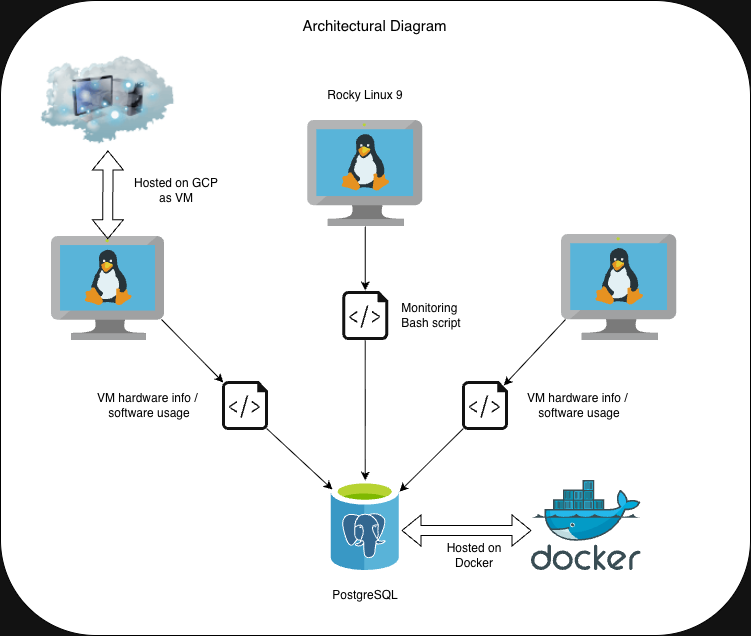

The diagram above was exported from draw.io. Its source (the exported page's mxGraphModel, read from the mxfile embedded in the PNG):
<mxGraphModel dx="1301" dy="2058" grid="1" gridSize="10" guides="1" tooltips="1" connect="1" arrows="1" fold="1" page="1" pageScale="1" pageWidth="827" pageHeight="1169" math="0" shadow="0">
  <root>
    <mxCell id="0" />
    <mxCell id="1" parent="0" />
    <mxCell id="4y7LSJc7-muyKrDTUJpJ-34" parent="1" style="rounded=1;whiteSpace=wrap;html=1;fillColor=light-dark(#FFFFFF,#FFFFFF);labelBackgroundColor=none;strokeColor=light-dark(#000000,#000000);fontColor=light-dark(#000000,#000000);" value="" vertex="1">
      <mxGeometry height="635" width="750" x="39" y="-50" as="geometry" />
    </mxCell>
    <mxCell id="4y7LSJc7-muyKrDTUJpJ-1" parent="1" style="image;sketch=0;aspect=fixed;html=1;points=[];align=center;fontSize=12;image=img/lib/mscae/Docker.svg;" value="" vertex="1">
      <mxGeometry height="90" width="109.76" x="570" y="430" as="geometry" />
    </mxCell>
    <mxCell id="4y7LSJc7-muyKrDTUJpJ-2" parent="1" style="image;sketch=0;aspect=fixed;html=1;points=[];align=center;fontSize=12;image=img/lib/mscae/VM_Linux.svg;" value="" vertex="1">
      <mxGeometry height="106" width="115.22" x="346.13" y="70" as="geometry" />
    </mxCell>
    <mxCell id="4y7LSJc7-muyKrDTUJpJ-3" parent="1" style="image;sketch=0;aspect=fixed;html=1;points=[];align=center;fontSize=12;image=img/lib/mscae/VM_Linux.svg;" value="" vertex="1">
      <mxGeometry height="106" width="115.22" x="600" y="184" as="geometry" />
    </mxCell>
    <mxCell id="4y7LSJc7-muyKrDTUJpJ-4" parent="1" style="image;sketch=0;aspect=fixed;html=1;points=[];align=center;fontSize=12;image=img/lib/mscae/VM_Linux.svg;" value="" vertex="1">
      <mxGeometry height="104" width="113.05" x="90" y="186" as="geometry" />
    </mxCell>
    <mxCell id="4y7LSJc7-muyKrDTUJpJ-5" parent="1" style="image;sketch=0;aspect=fixed;html=1;points=[];align=center;fontSize=12;image=img/lib/mscae/Azure_Database_for_PostgreSQL_servers.svg;" value="" vertex="1">
      <mxGeometry height="90" width="68.4" x="369.54" y="430" as="geometry" />
    </mxCell>
    <mxCell id="4y7LSJc7-muyKrDTUJpJ-6" parent="1" style="sketch=0;aspect=fixed;pointerEvents=1;shadow=0;dashed=0;html=1;labelPosition=center;verticalLabelPosition=bottom;verticalAlign=top;align=center;shape=mxgraph.azure.script_file" value="" vertex="1">
      <mxGeometry height="50" width="47" x="260" y="330" as="geometry" />
    </mxCell>
    <mxCell id="4y7LSJc7-muyKrDTUJpJ-9" parent="1" style="sketch=0;aspect=fixed;pointerEvents=1;shadow=0;dashed=0;html=1;labelPosition=center;verticalLabelPosition=bottom;verticalAlign=top;align=center;shape=mxgraph.azure.script_file" value="" vertex="1">
      <mxGeometry height="50" width="47" x="380.24" y="240" as="geometry" />
    </mxCell>
    <mxCell id="4y7LSJc7-muyKrDTUJpJ-12" parent="1" style="sketch=0;aspect=fixed;pointerEvents=1;shadow=0;dashed=0;html=1;labelPosition=center;verticalLabelPosition=bottom;verticalAlign=top;align=center;shape=mxgraph.azure.script_file" value="" vertex="1">
      <mxGeometry height="50" width="47" x="500" y="330" as="geometry" />
    </mxCell>
    <mxCell id="4y7LSJc7-muyKrDTUJpJ-18" edge="1" parent="1" source="4y7LSJc7-muyKrDTUJpJ-2" style="edgeStyle=orthogonalEdgeStyle;rounded=0;orthogonalLoop=1;jettySize=auto;html=1;entryX=0.5;entryY=0;entryDx=0;entryDy=0;entryPerimeter=0;strokeColor=light-dark(#000000,#000000);fontColor=light-dark(#000000,#000000);" target="4y7LSJc7-muyKrDTUJpJ-9">
      <mxGeometry relative="1" as="geometry" />
    </mxCell>
    <mxCell id="4y7LSJc7-muyKrDTUJpJ-19" edge="1" parent="1" source="4y7LSJc7-muyKrDTUJpJ-3" style="endArrow=classic;html=1;rounded=0;entryX=0.9;entryY=0.1;entryDx=0;entryDy=0;entryPerimeter=0;exitX=0.035;exitY=0.802;exitDx=0;exitDy=0;exitPerimeter=0;strokeColor=light-dark(#000000,#000000);" target="4y7LSJc7-muyKrDTUJpJ-12" value="">
      <mxGeometry height="50" relative="1" width="50" as="geometry">
        <mxPoint x="390" y="340" as="sourcePoint" />
        <mxPoint x="440" y="290" as="targetPoint" />
      </mxGeometry>
    </mxCell>
    <mxCell id="4y7LSJc7-muyKrDTUJpJ-21" edge="1" parent="1" source="4y7LSJc7-muyKrDTUJpJ-12" style="endArrow=classic;html=1;rounded=0;exitX=0.04;exitY=0.96;exitDx=0;exitDy=0;exitPerimeter=0;strokeColor=light-dark(#000000,#000000);" target="4y7LSJc7-muyKrDTUJpJ-5" value="">
      <mxGeometry height="50" relative="1" width="50" as="geometry">
        <mxPoint x="480" y="370" as="sourcePoint" />
        <mxPoint x="429" y="429" as="targetPoint" />
      </mxGeometry>
    </mxCell>
    <mxCell id="4y7LSJc7-muyKrDTUJpJ-22" edge="1" parent="1" source="4y7LSJc7-muyKrDTUJpJ-4" style="endArrow=classic;html=1;rounded=0;entryX=0.04;entryY=0.04;entryDx=0;entryDy=0;entryPerimeter=0;exitX=0.973;exitY=0.798;exitDx=0;exitDy=0;exitPerimeter=0;strokeColor=light-dark(#000000,#000000);fontColor=light-dark(#000000,#000000);" target="4y7LSJc7-muyKrDTUJpJ-6" value="">
      <mxGeometry height="50" relative="1" width="50" as="geometry">
        <mxPoint x="628" y="300" as="sourcePoint" />
        <mxPoint x="570" y="349" as="targetPoint" />
      </mxGeometry>
    </mxCell>
    <mxCell id="4y7LSJc7-muyKrDTUJpJ-23" edge="1" parent="1" source="4y7LSJc7-muyKrDTUJpJ-6" style="endArrow=classic;html=1;rounded=0;exitX=0.96;exitY=0.96;exitDx=0;exitDy=0;exitPerimeter=0;entryX=0.021;entryY=0.1;entryDx=0;entryDy=0;entryPerimeter=0;strokeColor=light-dark(#000000,#000000);fontColor=light-dark(#000000,#000000);" target="4y7LSJc7-muyKrDTUJpJ-5" value="">
      <mxGeometry height="50" relative="1" width="50" as="geometry">
        <mxPoint x="534" y="400" as="sourcePoint" />
        <mxPoint x="470" y="463" as="targetPoint" />
      </mxGeometry>
    </mxCell>
    <mxCell id="4y7LSJc7-muyKrDTUJpJ-24" edge="1" parent="1" source="4y7LSJc7-muyKrDTUJpJ-9" style="endArrow=classic;html=1;rounded=0;exitX=0.5;exitY=1;exitDx=0;exitDy=0;exitPerimeter=0;entryX=0.5;entryY=0;entryDx=0;entryDy=0;entryPerimeter=0;strokeColor=light-dark(#000000,#000000);fontColor=light-dark(#000000,#000000);" target="4y7LSJc7-muyKrDTUJpJ-5" value="">
      <mxGeometry height="50" relative="1" width="50" as="geometry">
        <mxPoint x="534" y="400" as="sourcePoint" />
        <mxPoint x="470" y="463" as="targetPoint" />
      </mxGeometry>
    </mxCell>
    <mxCell id="4y7LSJc7-muyKrDTUJpJ-25" edge="1" parent="1" style="shape=flexArrow;endArrow=classic;startArrow=classic;html=1;rounded=0;strokeColor=light-dark(#000000,#000000);fontColor=light-dark(#000000,#000000);" value="">
      <mxGeometry height="100" relative="1" width="100" as="geometry">
        <mxPoint x="440" y="480" as="sourcePoint" />
        <mxPoint x="570" y="480" as="targetPoint" />
      </mxGeometry>
    </mxCell>
    <mxCell id="4y7LSJc7-muyKrDTUJpJ-26" parent="1" style="text;html=1;whiteSpace=wrap;align=center;verticalAlign=middle;rounded=0;fontColor=light-dark(#000000,#000000);" value="Rocky Linux 9" vertex="1">
      <mxGeometry height="30" width="86.26" x="360.61" y="30" as="geometry" />
    </mxCell>
    <mxCell id="4y7LSJc7-muyKrDTUJpJ-27" parent="1" style="text;html=1;whiteSpace=wrap;align=center;verticalAlign=middle;rounded=0;fontColor=light-dark(#000000,#000000);" value="PostgreSQL" vertex="1">
      <mxGeometry height="30" width="86.26" x="360.61" y="530" as="geometry" />
    </mxCell>
    <mxCell id="4y7LSJc7-muyKrDTUJpJ-28" parent="1" style="text;html=1;whiteSpace=wrap;align=center;verticalAlign=middle;rounded=0;fontColor=light-dark(#000000,#000000);" value="Monitoring&amp;nbsp;&lt;div&gt;&lt;span style=&quot;background-color: transparent;&quot;&gt;Bash script&lt;/span&gt;&lt;/div&gt;" vertex="1">
      <mxGeometry height="30" width="86.26" x="427.24" y="250" as="geometry" />
    </mxCell>
    <mxCell id="4y7LSJc7-muyKrDTUJpJ-30" parent="1" style="text;html=1;whiteSpace=wrap;align=center;verticalAlign=middle;rounded=0;fontColor=light-dark(#000000,#000000);" value="VM hardware info /&amp;nbsp; software usage" vertex="1">
      <mxGeometry height="30" width="116.26" x="130" y="340" as="geometry" />
    </mxCell>
    <mxCell id="4y7LSJc7-muyKrDTUJpJ-31" parent="1" style="text;html=1;whiteSpace=wrap;align=center;verticalAlign=middle;rounded=0;strokeColor=default;fontColor=light-dark(#000000,#000000);" value="VM hardware info /&amp;nbsp; software usage" vertex="1">
      <mxGeometry height="30" width="116.26" x="560" y="340" as="geometry" />
    </mxCell>
    <mxCell id="4y7LSJc7-muyKrDTUJpJ-33" parent="1" style="text;html=1;whiteSpace=wrap;align=center;verticalAlign=middle;rounded=0;fontColor=light-dark(#000000,#000000);" value="Hosted on Docker" vertex="1">
      <mxGeometry height="30" width="86.26" x="470" y="490" as="geometry" />
    </mxCell>
    <mxCell id="4y7LSJc7-muyKrDTUJpJ-35" parent="1" style="text;html=1;whiteSpace=wrap;align=center;verticalAlign=middle;rounded=0;fontColor=light-dark(#000000,#000000);" value="&lt;font style=&quot;font-size: 15px;&quot;&gt;Architectural Diagram&lt;/font&gt;" vertex="1">
      <mxGeometry height="30" width="149.39" x="339" y="-40" as="geometry" />
    </mxCell>
    <mxCell id="4y7LSJc7-muyKrDTUJpJ-36" parent="1" style="image;html=1;image=img/lib/clip_art/networking/Cloud_Computer_128x128.png" value="" vertex="1">
      <mxGeometry height="100" width="133.47" x="79.79" as="geometry" />
    </mxCell>
    <mxCell id="4y7LSJc7-muyKrDTUJpJ-37" edge="1" parent="1" source="4y7LSJc7-muyKrDTUJpJ-4" style="shape=flexArrow;endArrow=classic;startArrow=classic;html=1;rounded=0;exitX=0.498;exitY=0.026;exitDx=0;exitDy=0;exitPerimeter=0;strokeColor=light-dark(#000000,#000000);fontColor=light-dark(#000000,#000000);" target="4y7LSJc7-muyKrDTUJpJ-36" value="">
      <mxGeometry height="100" relative="1" width="100" as="geometry">
        <mxPoint x="140" y="184" as="sourcePoint" />
        <mxPoint x="196.52" y="124" as="targetPoint" />
      </mxGeometry>
    </mxCell>
    <mxCell id="4y7LSJc7-muyKrDTUJpJ-39" parent="1" style="text;html=1;whiteSpace=wrap;align=center;verticalAlign=middle;rounded=0;fontColor=light-dark(#000000,#000000);" value="Hosted on GCP as VM" vertex="1">
      <mxGeometry height="60" width="90" x="170" y="110" as="geometry" />
    </mxCell>
  </root>
</mxGraphModel>